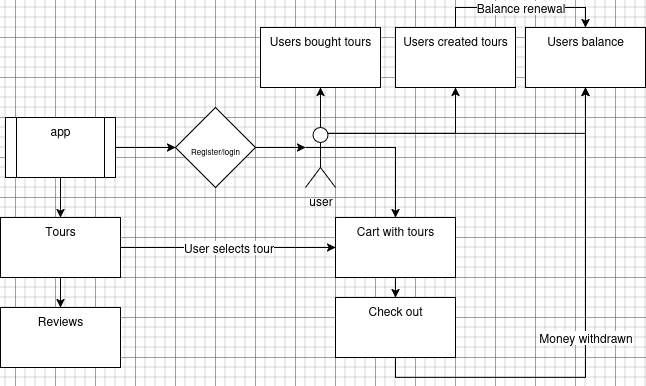

The diagram above was exported from draw.io. Its source (the exported page's mxGraphModel, read from the mxfile embedded in the PNG):
<mxGraphModel dx="1360" dy="805" grid="1" gridSize="10" guides="1" tooltips="1" connect="1" arrows="1" fold="1" page="1" pageScale="1" pageWidth="850" pageHeight="1100" background="none" math="0" shadow="0">
  <root>
    <mxCell id="0" />
    <mxCell id="1" parent="0" />
    <mxCell id="xCvyNRgg5X5tHU4Z46ia-17" style="edgeStyle=orthogonalEdgeStyle;rounded=0;orthogonalLoop=1;jettySize=auto;html=1;exitX=1;exitY=0.3333333333333333;exitDx=0;exitDy=0;exitPerimeter=0;entryX=0.5;entryY=0;entryDx=0;entryDy=0;fontFamily=Helvetica;fontSize=12;fontColor=default;" parent="1" source="xCvyNRgg5X5tHU4Z46ia-2" target="xCvyNRgg5X5tHU4Z46ia-3" edge="1">
      <mxGeometry relative="1" as="geometry" />
    </mxCell>
    <mxCell id="xCvyNRgg5X5tHU4Z46ia-27" style="edgeStyle=orthogonalEdgeStyle;rounded=0;orthogonalLoop=1;jettySize=auto;html=1;exitX=0;exitY=0.3333333333333333;exitDx=0;exitDy=0;exitPerimeter=0;fontFamily=Helvetica;fontSize=12;fontColor=default;" parent="1" source="xCvyNRgg5X5tHU4Z46ia-2" edge="1">
      <mxGeometry relative="1" as="geometry">
        <mxPoint x="569.8571428571429" y="150.28571428571433" as="targetPoint" />
      </mxGeometry>
    </mxCell>
    <mxCell id="xCvyNRgg5X5tHU4Z46ia-32" style="edgeStyle=orthogonalEdgeStyle;rounded=0;orthogonalLoop=1;jettySize=auto;html=1;exitX=0.5;exitY=0;exitDx=0;exitDy=0;exitPerimeter=0;entryX=0.5;entryY=1;entryDx=0;entryDy=0;fontFamily=Helvetica;fontSize=12;fontColor=default;" parent="1" source="xCvyNRgg5X5tHU4Z46ia-2" target="xCvyNRgg5X5tHU4Z46ia-31" edge="1">
      <mxGeometry relative="1" as="geometry" />
    </mxCell>
    <mxCell id="xCvyNRgg5X5tHU4Z46ia-34" style="edgeStyle=orthogonalEdgeStyle;rounded=0;orthogonalLoop=1;jettySize=auto;html=1;exitX=0.75;exitY=0.1;exitDx=0;exitDy=0;exitPerimeter=0;entryX=0.5;entryY=1;entryDx=0;entryDy=0;fontFamily=Helvetica;fontSize=12;fontColor=default;" parent="1" source="xCvyNRgg5X5tHU4Z46ia-2" target="xCvyNRgg5X5tHU4Z46ia-33" edge="1">
      <mxGeometry relative="1" as="geometry" />
    </mxCell>
    <mxCell id="xCvyNRgg5X5tHU4Z46ia-39" style="edgeStyle=orthogonalEdgeStyle;rounded=0;orthogonalLoop=1;jettySize=auto;html=1;exitX=0.75;exitY=0.1;exitDx=0;exitDy=0;exitPerimeter=0;entryX=0.5;entryY=1;entryDx=0;entryDy=0;fontFamily=Helvetica;fontSize=12;fontColor=default;" parent="1" source="xCvyNRgg5X5tHU4Z46ia-2" target="xCvyNRgg5X5tHU4Z46ia-37" edge="1">
      <mxGeometry relative="1" as="geometry" />
    </mxCell>
    <mxCell id="xCvyNRgg5X5tHU4Z46ia-2" value="&lt;div&gt;user&lt;/div&gt;" style="shape=umlActor;verticalLabelPosition=bottom;verticalAlign=top;html=1;outlineConnect=0;" parent="1" vertex="1">
      <mxGeometry x="570" y="130" width="30" height="60" as="geometry" />
    </mxCell>
    <mxCell id="xCvyNRgg5X5tHU4Z46ia-23" style="edgeStyle=orthogonalEdgeStyle;rounded=0;orthogonalLoop=1;jettySize=auto;html=1;exitX=0.5;exitY=1;exitDx=0;exitDy=0;fontFamily=Helvetica;fontSize=12;fontColor=default;" parent="1" source="xCvyNRgg5X5tHU4Z46ia-3" target="xCvyNRgg5X5tHU4Z46ia-22" edge="1">
      <mxGeometry relative="1" as="geometry" />
    </mxCell>
    <mxCell id="xCvyNRgg5X5tHU4Z46ia-3" value="Cart with tours" style="rounded=0;whiteSpace=wrap;html=1;strokeColor=default;align=center;verticalAlign=top;fontFamily=Helvetica;fontSize=12;fontColor=default;fillColor=default;" parent="1" vertex="1">
      <mxGeometry x="600" y="220" width="120" height="60" as="geometry" />
    </mxCell>
    <mxCell id="xCvyNRgg5X5tHU4Z46ia-21" style="edgeStyle=orthogonalEdgeStyle;rounded=0;orthogonalLoop=1;jettySize=auto;html=1;entryX=0.5;entryY=0;entryDx=0;entryDy=0;fontFamily=Helvetica;fontSize=12;fontColor=default;" parent="1" source="xCvyNRgg5X5tHU4Z46ia-7" target="xCvyNRgg5X5tHU4Z46ia-20" edge="1">
      <mxGeometry relative="1" as="geometry" />
    </mxCell>
    <mxCell id="xCvyNRgg5X5tHU4Z46ia-28" style="edgeStyle=orthogonalEdgeStyle;rounded=0;orthogonalLoop=1;jettySize=auto;html=1;exitX=1;exitY=0.5;exitDx=0;exitDy=0;entryX=0;entryY=0.5;entryDx=0;entryDy=0;fontFamily=Helvetica;fontSize=12;fontColor=default;" parent="1" source="xCvyNRgg5X5tHU4Z46ia-7" target="xCvyNRgg5X5tHU4Z46ia-25" edge="1">
      <mxGeometry relative="1" as="geometry" />
    </mxCell>
    <mxCell id="xCvyNRgg5X5tHU4Z46ia-7" value="app" style="shape=process;whiteSpace=wrap;html=1;backgroundOutline=1;strokeColor=default;align=center;verticalAlign=top;fontFamily=Helvetica;fontSize=12;fontColor=default;fillColor=default;" parent="1" vertex="1">
      <mxGeometry x="270" y="120" width="110" height="60" as="geometry" />
    </mxCell>
    <mxCell id="xCvyNRgg5X5tHU4Z46ia-24" value="User selects tour" style="edgeStyle=orthogonalEdgeStyle;rounded=0;orthogonalLoop=1;jettySize=auto;html=1;exitX=1;exitY=0.5;exitDx=0;exitDy=0;entryX=0;entryY=0.5;entryDx=0;entryDy=0;fontFamily=Helvetica;fontSize=12;fontColor=default;" parent="1" source="xCvyNRgg5X5tHU4Z46ia-20" target="xCvyNRgg5X5tHU4Z46ia-3" edge="1">
      <mxGeometry relative="1" as="geometry" />
    </mxCell>
    <mxCell id="xCvyNRgg5X5tHU4Z46ia-36" style="edgeStyle=orthogonalEdgeStyle;rounded=0;orthogonalLoop=1;jettySize=auto;html=1;exitX=0.5;exitY=1;exitDx=0;exitDy=0;entryX=0.5;entryY=0;entryDx=0;entryDy=0;fontFamily=Helvetica;fontSize=12;fontColor=default;" parent="1" source="xCvyNRgg5X5tHU4Z46ia-20" target="xCvyNRgg5X5tHU4Z46ia-35" edge="1">
      <mxGeometry relative="1" as="geometry" />
    </mxCell>
    <mxCell id="xCvyNRgg5X5tHU4Z46ia-20" value="Tours" style="rounded=0;whiteSpace=wrap;html=1;strokeColor=default;align=center;verticalAlign=top;fontFamily=Helvetica;fontSize=12;fontColor=default;fillColor=default;" parent="1" vertex="1">
      <mxGeometry x="265" y="220" width="120" height="60" as="geometry" />
    </mxCell>
    <mxCell id="xCvyNRgg5X5tHU4Z46ia-40" value="Money withdrawn" style="edgeStyle=orthogonalEdgeStyle;rounded=0;orthogonalLoop=1;jettySize=auto;html=1;exitX=0.5;exitY=1;exitDx=0;exitDy=0;entryX=0.5;entryY=1;entryDx=0;entryDy=0;fontFamily=Helvetica;fontSize=12;fontColor=default;" parent="1" source="xCvyNRgg5X5tHU4Z46ia-22" target="xCvyNRgg5X5tHU4Z46ia-37" edge="1">
      <mxGeometry relative="1" as="geometry" />
    </mxCell>
    <mxCell id="xCvyNRgg5X5tHU4Z46ia-22" value="Check out" style="rounded=0;whiteSpace=wrap;html=1;strokeColor=default;align=center;verticalAlign=top;fontFamily=Helvetica;fontSize=12;fontColor=default;fillColor=default;" parent="1" vertex="1">
      <mxGeometry x="600" y="300" width="120" height="60" as="geometry" />
    </mxCell>
    <mxCell id="xCvyNRgg5X5tHU4Z46ia-25" value="&lt;div&gt;&lt;font style=&quot;font-size: 8px;&quot;&gt;&lt;br&gt;&lt;/font&gt;&lt;/div&gt;&lt;div&gt;&lt;font style=&quot;font-size: 8px;&quot;&gt;&lt;br&gt;&lt;/font&gt;&lt;/div&gt;&lt;div&gt;&lt;font style=&quot;font-size: 8px;&quot;&gt;Register/login&lt;/font&gt;&lt;/div&gt;" style="rhombus;whiteSpace=wrap;html=1;strokeColor=default;align=center;verticalAlign=top;fontFamily=Helvetica;fontSize=12;fontColor=default;fillColor=default;" parent="1" vertex="1">
      <mxGeometry x="440" y="110" width="80" height="80" as="geometry" />
    </mxCell>
    <mxCell id="xCvyNRgg5X5tHU4Z46ia-29" style="edgeStyle=orthogonalEdgeStyle;rounded=0;orthogonalLoop=1;jettySize=auto;html=1;exitX=1;exitY=0.5;exitDx=0;exitDy=0;entryX=0;entryY=0.3333333333333333;entryDx=0;entryDy=0;entryPerimeter=0;fontFamily=Helvetica;fontSize=12;fontColor=default;" parent="1" source="xCvyNRgg5X5tHU4Z46ia-25" target="xCvyNRgg5X5tHU4Z46ia-2" edge="1">
      <mxGeometry relative="1" as="geometry" />
    </mxCell>
    <mxCell id="xCvyNRgg5X5tHU4Z46ia-31" value="Users bought tours" style="rounded=0;whiteSpace=wrap;html=1;strokeColor=default;align=center;verticalAlign=top;fontFamily=Helvetica;fontSize=12;fontColor=default;fillColor=default;" parent="1" vertex="1">
      <mxGeometry x="525" y="30" width="120" height="60" as="geometry" />
    </mxCell>
    <mxCell id="xCvyNRgg5X5tHU4Z46ia-42" value="Balance renewal" style="edgeStyle=orthogonalEdgeStyle;rounded=0;orthogonalLoop=1;jettySize=auto;html=1;exitX=0.5;exitY=0;exitDx=0;exitDy=0;entryX=0.5;entryY=0;entryDx=0;entryDy=0;fontFamily=Helvetica;fontSize=12;fontColor=default;" parent="1" source="xCvyNRgg5X5tHU4Z46ia-33" target="xCvyNRgg5X5tHU4Z46ia-37" edge="1">
      <mxGeometry relative="1" as="geometry" />
    </mxCell>
    <mxCell id="xCvyNRgg5X5tHU4Z46ia-33" value="Users created tours" style="rounded=0;whiteSpace=wrap;html=1;strokeColor=default;align=center;verticalAlign=top;fontFamily=Helvetica;fontSize=12;fontColor=default;fillColor=default;" parent="1" vertex="1">
      <mxGeometry x="660" y="30" width="120" height="60" as="geometry" />
    </mxCell>
    <mxCell id="xCvyNRgg5X5tHU4Z46ia-35" value="Reviews" style="rounded=0;whiteSpace=wrap;html=1;strokeColor=default;align=center;verticalAlign=top;fontFamily=Helvetica;fontSize=12;fontColor=default;fillColor=default;" parent="1" vertex="1">
      <mxGeometry x="265" y="310" width="120" height="60" as="geometry" />
    </mxCell>
    <mxCell id="xCvyNRgg5X5tHU4Z46ia-37" value="Users balance" style="rounded=0;whiteSpace=wrap;html=1;strokeColor=default;align=center;verticalAlign=top;fontFamily=Helvetica;fontSize=12;fontColor=default;fillColor=default;" parent="1" vertex="1">
      <mxGeometry x="790" y="30" width="120" height="60" as="geometry" />
    </mxCell>
  </root>
</mxGraphModel>